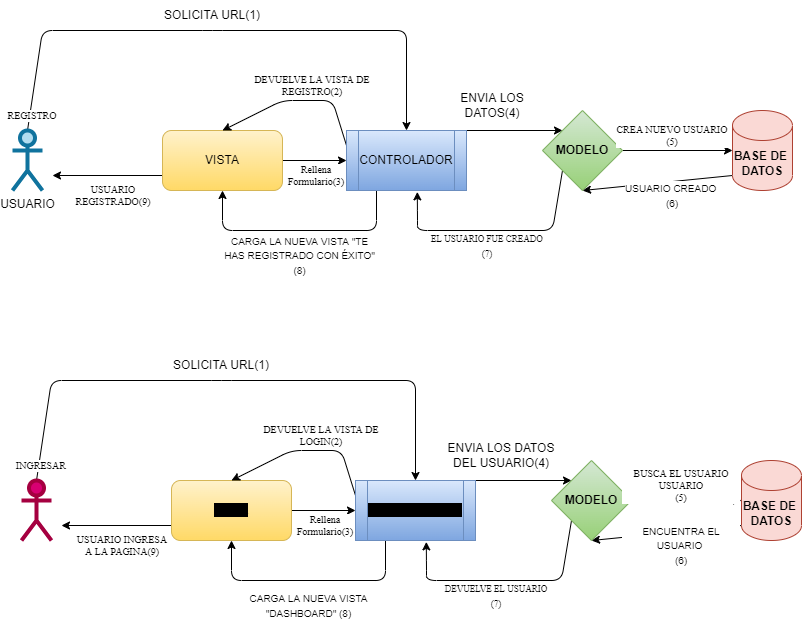

The diagram above was exported from draw.io. Its source (the exported page's mxGraphModel, read from the mxfile embedded in the PNG):
<mxGraphModel dx="990" dy="346" grid="1" gridSize="10" guides="1" tooltips="1" connect="1" arrows="1" fold="1" page="1" pageScale="1" pageWidth="827" pageHeight="1169" math="0" shadow="0">
  <root>
    <mxCell id="0" />
    <mxCell id="1" parent="0" />
    <mxCell id="19" style="edgeStyle=none;html=1;exitX=0;exitY=1;exitDx=0;exitDy=-15;exitPerimeter=0;entryX=0.5;entryY=1;entryDx=0;entryDy=0;fontColor=#000000;" parent="1" source="2" target="6" edge="1">
      <mxGeometry relative="1" as="geometry" />
    </mxCell>
    <mxCell id="2" value="&lt;font color=&quot;#000000&quot;&gt;&lt;b&gt;BASE DE&amp;nbsp;&lt;br&gt;DATOS&lt;/b&gt;&lt;br&gt;&lt;/font&gt;" style="shape=cylinder3;whiteSpace=wrap;html=1;boundedLbl=1;backgroundOutline=1;size=15;fillColor=#fad9d5;strokeColor=#ae4132;" parent="1" vertex="1">
      <mxGeometry x="740" y="120" width="60" height="80" as="geometry" />
    </mxCell>
    <mxCell id="8" style="edgeStyle=none;html=1;exitX=0.5;exitY=0;exitDx=0;exitDy=0;exitPerimeter=0;entryX=0.5;entryY=0;entryDx=0;entryDy=0;fontColor=#000000;" parent="1" source="3" target="5" edge="1">
      <mxGeometry relative="1" as="geometry">
        <Array as="points">
          <mxPoint x="50" y="40" />
          <mxPoint x="220" y="40" />
          <mxPoint x="414" y="40" />
        </Array>
      </mxGeometry>
    </mxCell>
    <mxCell id="3" value="USUARIO" style="shape=umlActor;verticalLabelPosition=bottom;verticalAlign=top;html=1;outlineConnect=0;fillColor=#b1ddf0;strokeColor=#10739e;strokeWidth=4;" parent="1" vertex="1">
      <mxGeometry x="20" y="140" width="30" height="60" as="geometry" />
    </mxCell>
    <mxCell id="21" style="edgeStyle=none;html=1;exitX=0;exitY=0.75;exitDx=0;exitDy=0;fontColor=#000000;" parent="1" source="4" edge="1">
      <mxGeometry relative="1" as="geometry">
        <mxPoint x="60" y="185" as="targetPoint" />
      </mxGeometry>
    </mxCell>
    <mxCell id="35" style="edgeStyle=none;html=1;exitX=1;exitY=0.5;exitDx=0;exitDy=0;entryX=0;entryY=0.5;entryDx=0;entryDy=0;fontFamily=Times New Roman;fontSize=10;fontColor=#000000;" parent="1" source="4" target="5" edge="1">
      <mxGeometry relative="1" as="geometry" />
    </mxCell>
    <mxCell id="4" value="&lt;font color=&quot;#000000&quot;&gt;VISTA&lt;/font&gt;" style="rounded=1;whiteSpace=wrap;html=1;fillColor=#fff2cc;gradientColor=#ffd966;strokeColor=#d6b656;" parent="1" vertex="1">
      <mxGeometry x="170" y="140" width="120" height="60" as="geometry" />
    </mxCell>
    <mxCell id="20" style="edgeStyle=none;html=1;exitX=0.25;exitY=1;exitDx=0;exitDy=0;entryX=0.5;entryY=1;entryDx=0;entryDy=0;fontColor=#000000;" parent="1" source="5" target="4" edge="1">
      <mxGeometry relative="1" as="geometry">
        <Array as="points">
          <mxPoint x="384" y="240" />
          <mxPoint x="230" y="240" />
        </Array>
      </mxGeometry>
    </mxCell>
    <mxCell id="22" style="edgeStyle=none;html=1;exitX=1;exitY=0;exitDx=0;exitDy=0;fontColor=#000000;entryX=0;entryY=0;entryDx=0;entryDy=0;" parent="1" source="5" target="6" edge="1">
      <mxGeometry relative="1" as="geometry">
        <mxPoint x="510" y="140" as="targetPoint" />
      </mxGeometry>
    </mxCell>
    <mxCell id="32" style="edgeStyle=none;html=1;exitX=0;exitY=0.25;exitDx=0;exitDy=0;entryX=0.5;entryY=0;entryDx=0;entryDy=0;fontFamily=Times New Roman;fontSize=10;fontColor=#000000;" parent="1" source="5" target="4" edge="1">
      <mxGeometry relative="1" as="geometry">
        <Array as="points">
          <mxPoint x="340" y="110" />
          <mxPoint x="290" y="110" />
        </Array>
      </mxGeometry>
    </mxCell>
    <mxCell id="5" value="&lt;font color=&quot;#000000&quot;&gt;CONTROLADOR&lt;/font&gt;" style="shape=process;whiteSpace=wrap;html=1;backgroundOutline=1;fillColor=#dae8fc;gradientColor=#7ea6e0;strokeColor=#6c8ebf;" parent="1" vertex="1">
      <mxGeometry x="354" y="140" width="120" height="60" as="geometry" />
    </mxCell>
    <mxCell id="15" value="" style="edgeStyle=none;html=1;fontColor=#000000;" parent="1" source="6" target="2" edge="1">
      <mxGeometry relative="1" as="geometry" />
    </mxCell>
    <mxCell id="18" style="edgeStyle=none;html=1;exitX=0;exitY=1;exitDx=0;exitDy=0;entryX=0.59;entryY=1.023;entryDx=0;entryDy=0;entryPerimeter=0;fontColor=#000000;" parent="1" source="6" target="5" edge="1">
      <mxGeometry relative="1" as="geometry">
        <Array as="points">
          <mxPoint x="560" y="240" />
          <mxPoint x="425" y="240" />
          <mxPoint x="425" y="230" />
        </Array>
      </mxGeometry>
    </mxCell>
    <mxCell id="6" value="&lt;b&gt;&lt;font color=&quot;#000000&quot;&gt;MODELO&lt;/font&gt;&lt;/b&gt;" style="rhombus;whiteSpace=wrap;html=1;fillColor=#d5e8d4;strokeColor=#82b366;gradientColor=#97d077;" parent="1" vertex="1">
      <mxGeometry x="550" y="120" width="80" height="80" as="geometry" />
    </mxCell>
    <mxCell id="13" value="SOLICITA URL(1)" style="text;html=1;strokeColor=none;fillColor=none;align=center;verticalAlign=middle;whiteSpace=wrap;rounded=0;labelBackgroundColor=#FFFFFF;fontColor=#000000;" parent="1" vertex="1">
      <mxGeometry x="160" y="10" width="120" height="30" as="geometry" />
    </mxCell>
    <mxCell id="25" value="ENVIA LOS DATOS(4)" style="text;html=1;strokeColor=none;fillColor=none;align=center;verticalAlign=middle;whiteSpace=wrap;rounded=0;labelBackgroundColor=#FFFFFF;fontColor=#000000;" parent="1" vertex="1">
      <mxGeometry x="440" y="100" width="120" height="30" as="geometry" />
    </mxCell>
    <mxCell id="26" value="&lt;font style=&quot;font-size: 10px&quot;&gt;USUARIO CREADO&amp;nbsp;&lt;br&gt;(6)&lt;br&gt;&lt;/font&gt;" style="text;html=1;strokeColor=none;fillColor=none;align=center;verticalAlign=middle;whiteSpace=wrap;rounded=0;labelBackgroundColor=#FFFFFF;fontColor=#000000;" parent="1" vertex="1">
      <mxGeometry x="620" y="190" width="120" height="30" as="geometry" />
    </mxCell>
    <mxCell id="28" value="&lt;font face=&quot;Times New Roman&quot; style=&quot;font-size: 9px&quot;&gt;EL USUARIO FUE CREADO&lt;br&gt;(7)&lt;br&gt;&lt;/font&gt;" style="text;html=1;strokeColor=none;fillColor=none;align=center;verticalAlign=middle;whiteSpace=wrap;rounded=0;labelBackgroundColor=#FFFFFF;fontColor=#000000;" parent="1" vertex="1">
      <mxGeometry x="430" y="240" width="130" height="30" as="geometry" />
    </mxCell>
    <mxCell id="29" value="&lt;font style=&quot;font-size: 10px&quot;&gt;CARGA LA NUEVA VISTA &quot;TE HAS REGISTRADO CON ÉXITO&quot; (8)&lt;/font&gt;" style="text;html=1;strokeColor=none;fillColor=none;align=center;verticalAlign=middle;whiteSpace=wrap;rounded=0;labelBackgroundColor=#FFFFFF;fontColor=#000000;" parent="1" vertex="1">
      <mxGeometry x="230" y="250" width="155" height="30" as="geometry" />
    </mxCell>
    <mxCell id="30" value="USUARIO REGISTRADO(9)" style="text;html=1;strokeColor=none;fillColor=none;align=center;verticalAlign=middle;whiteSpace=wrap;rounded=0;labelBackgroundColor=#FFFFFF;fontFamily=Times New Roman;fontSize=10;fontColor=#000000;" parent="1" vertex="1">
      <mxGeometry x="71" y="190" width="100" height="30" as="geometry" />
    </mxCell>
    <mxCell id="31" value="REGISTRO" style="text;html=1;strokeColor=none;fillColor=none;align=center;verticalAlign=middle;whiteSpace=wrap;rounded=0;labelBackgroundColor=#FFFFFF;fontFamily=Times New Roman;fontSize=10;fontColor=#000000;" parent="1" vertex="1">
      <mxGeometry x="10" y="110" width="60" height="30" as="geometry" />
    </mxCell>
    <mxCell id="33" value="DEVUELVE LA VISTA DE REGISTRO(2)" style="text;html=1;strokeColor=none;fillColor=none;align=center;verticalAlign=middle;whiteSpace=wrap;rounded=0;labelBackgroundColor=#FFFFFF;fontFamily=Times New Roman;fontSize=10;fontColor=#000000;" parent="1" vertex="1">
      <mxGeometry x="260" y="80" width="120" height="30" as="geometry" />
    </mxCell>
    <mxCell id="34" value="CREA NUEVO USUARIO&lt;br&gt;(5)" style="text;html=1;strokeColor=none;fillColor=none;align=center;verticalAlign=middle;whiteSpace=wrap;rounded=0;labelBackgroundColor=#FFFFFF;fontFamily=Times New Roman;fontSize=10;fontColor=#000000;" parent="1" vertex="1">
      <mxGeometry x="620" y="130" width="120" height="30" as="geometry" />
    </mxCell>
    <mxCell id="36" value="Rellena Formulario(3)" style="text;html=1;strokeColor=none;fillColor=none;align=center;verticalAlign=middle;whiteSpace=wrap;rounded=0;labelBackgroundColor=#FFFFFF;fontFamily=Times New Roman;fontSize=10;fontColor=#000000;" parent="1" vertex="1">
      <mxGeometry x="294" y="170" width="60" height="30" as="geometry" />
    </mxCell>
    <mxCell id="37" style="edgeStyle=none;html=1;exitX=0;exitY=1;exitDx=0;exitDy=-15;exitPerimeter=0;entryX=0.5;entryY=1;entryDx=0;entryDy=0;fontColor=#000000;" parent="1" source="38" target="50" edge="1">
      <mxGeometry relative="1" as="geometry" />
    </mxCell>
    <mxCell id="38" value="&lt;font color=&quot;#000000&quot;&gt;&lt;b&gt;BASE DE&amp;nbsp;&lt;br&gt;DATOS&lt;/b&gt;&lt;br&gt;&lt;/font&gt;" style="shape=cylinder3;whiteSpace=wrap;html=1;boundedLbl=1;backgroundOutline=1;size=15;fillColor=#fad9d5;strokeColor=#ae4132;" parent="1" vertex="1">
      <mxGeometry x="749" y="470" width="60" height="80" as="geometry" />
    </mxCell>
    <mxCell id="39" style="edgeStyle=none;html=1;exitX=0.5;exitY=0;exitDx=0;exitDy=0;exitPerimeter=0;entryX=0.5;entryY=0;entryDx=0;entryDy=0;fontColor=#000000;" parent="1" source="40" target="47" edge="1">
      <mxGeometry relative="1" as="geometry">
        <Array as="points">
          <mxPoint x="59" y="390" />
          <mxPoint x="229" y="390" />
          <mxPoint x="423" y="390" />
        </Array>
      </mxGeometry>
    </mxCell>
    <mxCell id="40" value="USUARIO" style="shape=umlActor;verticalLabelPosition=bottom;verticalAlign=top;html=1;outlineConnect=0;fillColor=#d80073;strokeColor=#A50040;strokeWidth=4;fontColor=#ffffff;" parent="1" vertex="1">
      <mxGeometry x="29" y="490" width="30" height="60" as="geometry" />
    </mxCell>
    <mxCell id="41" style="edgeStyle=none;html=1;exitX=0;exitY=0.75;exitDx=0;exitDy=0;fontColor=#000000;" parent="1" source="43" edge="1">
      <mxGeometry relative="1" as="geometry">
        <mxPoint x="69" y="535" as="targetPoint" />
      </mxGeometry>
    </mxCell>
    <mxCell id="42" style="edgeStyle=none;html=1;exitX=1;exitY=0.5;exitDx=0;exitDy=0;entryX=0;entryY=0.5;entryDx=0;entryDy=0;fontFamily=Times New Roman;fontSize=10;fontColor=#000000;" parent="1" source="43" target="47" edge="1">
      <mxGeometry relative="1" as="geometry" />
    </mxCell>
    <mxCell id="43" value="&lt;span style=&quot;background-color: rgb(0 , 0 , 0)&quot;&gt;VISTA&lt;/span&gt;" style="rounded=1;whiteSpace=wrap;html=1;fillColor=#fff2cc;gradientColor=#ffd966;strokeColor=#d6b656;" parent="1" vertex="1">
      <mxGeometry x="179" y="490" width="120" height="60" as="geometry" />
    </mxCell>
    <mxCell id="44" style="edgeStyle=none;html=1;exitX=0.25;exitY=1;exitDx=0;exitDy=0;entryX=0.5;entryY=1;entryDx=0;entryDy=0;fontColor=#000000;" parent="1" source="47" target="43" edge="1">
      <mxGeometry relative="1" as="geometry">
        <Array as="points">
          <mxPoint x="393" y="590" />
          <mxPoint x="239" y="590" />
        </Array>
      </mxGeometry>
    </mxCell>
    <mxCell id="45" style="edgeStyle=none;html=1;exitX=1;exitY=0;exitDx=0;exitDy=0;fontColor=#000000;entryX=0;entryY=0;entryDx=0;entryDy=0;" parent="1" source="47" target="50" edge="1">
      <mxGeometry relative="1" as="geometry">
        <mxPoint x="519" y="490" as="targetPoint" />
      </mxGeometry>
    </mxCell>
    <mxCell id="46" style="edgeStyle=none;html=1;exitX=0;exitY=0.25;exitDx=0;exitDy=0;entryX=0.5;entryY=0;entryDx=0;entryDy=0;fontFamily=Times New Roman;fontSize=10;fontColor=#000000;" parent="1" source="47" target="43" edge="1">
      <mxGeometry relative="1" as="geometry">
        <Array as="points">
          <mxPoint x="349" y="460" />
          <mxPoint x="299" y="460" />
        </Array>
      </mxGeometry>
    </mxCell>
    <mxCell id="47" value="&lt;span style=&quot;background-color: rgb(0 , 0 , 0)&quot;&gt;CONTROLADOR&lt;/span&gt;" style="shape=process;whiteSpace=wrap;html=1;backgroundOutline=1;fillColor=#dae8fc;gradientColor=#7ea6e0;strokeColor=#6c8ebf;" parent="1" vertex="1">
      <mxGeometry x="363" y="490" width="120" height="60" as="geometry" />
    </mxCell>
    <mxCell id="48" value="" style="edgeStyle=none;html=1;fontColor=#000000;" parent="1" source="50" target="38" edge="1">
      <mxGeometry relative="1" as="geometry" />
    </mxCell>
    <mxCell id="49" style="edgeStyle=none;html=1;exitX=0;exitY=1;exitDx=0;exitDy=0;entryX=0.59;entryY=1.023;entryDx=0;entryDy=0;entryPerimeter=0;fontColor=#000000;" parent="1" source="50" target="47" edge="1">
      <mxGeometry relative="1" as="geometry">
        <Array as="points">
          <mxPoint x="569" y="590" />
          <mxPoint x="434" y="590" />
          <mxPoint x="434" y="580" />
        </Array>
      </mxGeometry>
    </mxCell>
    <mxCell id="50" value="&lt;b&gt;&lt;font color=&quot;#000000&quot;&gt;MODELO&lt;/font&gt;&lt;/b&gt;" style="rhombus;whiteSpace=wrap;html=1;fillColor=#d5e8d4;strokeColor=#82b366;gradientColor=#97d077;" parent="1" vertex="1">
      <mxGeometry x="559" y="470" width="80" height="80" as="geometry" />
    </mxCell>
    <mxCell id="51" value="SOLICITA URL(1)" style="text;html=1;strokeColor=none;fillColor=none;align=center;verticalAlign=middle;whiteSpace=wrap;rounded=0;labelBackgroundColor=#FFFFFF;fontColor=#000000;" parent="1" vertex="1">
      <mxGeometry x="169" y="360" width="120" height="30" as="geometry" />
    </mxCell>
    <mxCell id="52" value="ENVIA LOS DATOS DEL USUARIO(4)" style="text;html=1;strokeColor=none;fillColor=none;align=center;verticalAlign=middle;whiteSpace=wrap;rounded=0;labelBackgroundColor=#FFFFFF;fontColor=#000000;" parent="1" vertex="1">
      <mxGeometry x="449" y="450" width="120" height="30" as="geometry" />
    </mxCell>
    <mxCell id="53" value="&lt;font style=&quot;font-size: 10px&quot;&gt;ENCUENTRA EL USUARIO&amp;nbsp;&lt;br&gt;(6)&lt;br&gt;&lt;/font&gt;" style="text;html=1;strokeColor=none;fillColor=none;align=center;verticalAlign=middle;whiteSpace=wrap;rounded=0;labelBackgroundColor=#FFFFFF;fontColor=#000000;" parent="1" vertex="1">
      <mxGeometry x="629" y="540" width="120" height="30" as="geometry" />
    </mxCell>
    <mxCell id="54" value="&lt;font face=&quot;Times New Roman&quot; style=&quot;font-size: 9px&quot;&gt;DEVUELVE EL USUARIO&lt;br&gt;(7)&lt;br&gt;&lt;/font&gt;" style="text;html=1;strokeColor=none;fillColor=none;align=center;verticalAlign=middle;whiteSpace=wrap;rounded=0;labelBackgroundColor=#FFFFFF;fontColor=#000000;" parent="1" vertex="1">
      <mxGeometry x="439" y="590" width="130" height="30" as="geometry" />
    </mxCell>
    <mxCell id="55" value="&lt;font style=&quot;font-size: 10px&quot;&gt;CARGA LA NUEVA VISTA &quot;DASHBOARD&quot; (8)&lt;/font&gt;" style="text;html=1;strokeColor=none;fillColor=none;align=center;verticalAlign=middle;whiteSpace=wrap;rounded=0;labelBackgroundColor=#FFFFFF;fontColor=#000000;" parent="1" vertex="1">
      <mxGeometry x="239" y="600" width="155" height="30" as="geometry" />
    </mxCell>
    <mxCell id="56" value="USUARIO INGRESA A LA PAGINA(9)" style="text;html=1;strokeColor=none;fillColor=none;align=center;verticalAlign=middle;whiteSpace=wrap;rounded=0;labelBackgroundColor=#FFFFFF;fontFamily=Times New Roman;fontSize=10;fontColor=#000000;" parent="1" vertex="1">
      <mxGeometry x="80" y="540" width="100" height="30" as="geometry" />
    </mxCell>
    <mxCell id="57" value="INGRESAR" style="text;html=1;strokeColor=none;fillColor=none;align=center;verticalAlign=middle;whiteSpace=wrap;rounded=0;labelBackgroundColor=#FFFFFF;fontFamily=Times New Roman;fontSize=10;fontColor=#000000;" parent="1" vertex="1">
      <mxGeometry x="19" y="460" width="60" height="30" as="geometry" />
    </mxCell>
    <mxCell id="58" value="DEVUELVE LA VISTA DE LOGIN(2)" style="text;html=1;strokeColor=none;fillColor=none;align=center;verticalAlign=middle;whiteSpace=wrap;rounded=0;labelBackgroundColor=#FFFFFF;fontFamily=Times New Roman;fontSize=10;fontColor=#000000;" parent="1" vertex="1">
      <mxGeometry x="269" y="430" width="120" height="30" as="geometry" />
    </mxCell>
    <mxCell id="59" value="BUSCA EL USUARIO USUARIO&lt;br&gt;(5)" style="text;html=1;strokeColor=none;fillColor=none;align=center;verticalAlign=middle;whiteSpace=wrap;rounded=0;labelBackgroundColor=#FFFFFF;fontFamily=Times New Roman;fontSize=10;fontColor=#000000;" parent="1" vertex="1">
      <mxGeometry x="629" y="480" width="120" height="30" as="geometry" />
    </mxCell>
    <mxCell id="60" value="Rellena Formulario(3)" style="text;html=1;strokeColor=none;fillColor=none;align=center;verticalAlign=middle;whiteSpace=wrap;rounded=0;labelBackgroundColor=#FFFFFF;fontFamily=Times New Roman;fontSize=10;fontColor=#000000;" parent="1" vertex="1">
      <mxGeometry x="303" y="520" width="60" height="30" as="geometry" />
    </mxCell>
  </root>
</mxGraphModel>